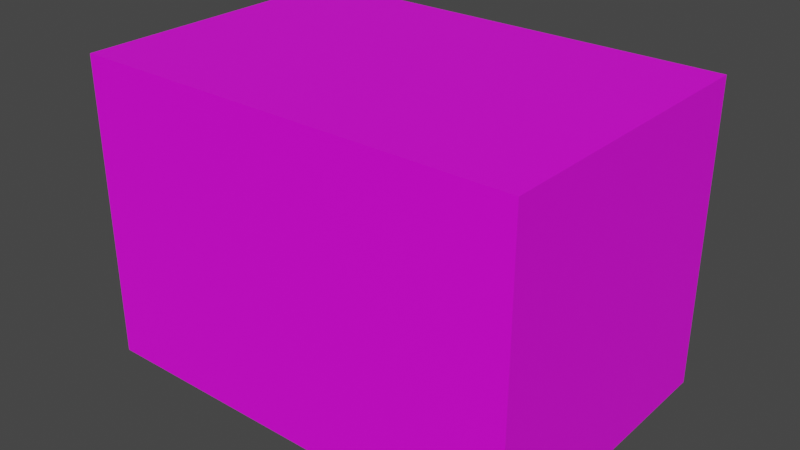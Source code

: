 # Source: 190_00B.blend  (saved by Blender 2.93.21; exported with 4.5.12 LTS)
import bpy
from mathutils import Matrix  # noqa: F401  (used for matrix-valued properties, if any)

bpy.ops.wm.read_factory_settings(use_empty=True)
scene = bpy.context.scene
scene.name = 'Scene'

# ---- collections
col_collection = bpy.data.collections.new('Collection'); scene.collection.children.link(col_collection)

# ---- images (referenced by path relative to the original .blend; pixels are not part of the script)
import os
ASSET_DIR = os.environ.get("B2B_ASSET_DIR", "")  # directory of the original .blend (textures are referenced by path, not embedded)
HERE = os.path.dirname(os.path.abspath(__file__))  # packed textures are extracted next to this script under _unpacked/

def load_image(name, relpath, width, height, colorspace="sRGB"):
    """Load a texture the original file referenced (path relative to the .blend, or extracted next to this script)."""
    p = next((c for c in (os.path.join(HERE, relpath), os.path.join(ASSET_DIR, relpath)) if relpath and os.path.exists(c)), "")
    if p:
        img = bpy.data.images.load(p, check_existing=True)
        img.name = name
    else:  # same state as the original file: an image datablock whose file is absent (Cycles renders it pink)
        img = bpy.data.images.new(name, width, height)
        img.source = "FILE"
        img.filepath = "//" + (relpath or name)
    img.colorspace_settings.name = colorspace
    return img
img_190_00b_jpg = load_image('190_00B.jpg', 'imgs/190_00B.jpg', 1024, 1024, 'sRGB')

# ---- materials (node trees are filled in below, after node groups)
mat_material = bpy.data.materials.new('material')
mat_material.use_transparent_shadow = False

# ---- material node trees
mat_material.use_nodes = True; mat_material.node_tree.nodes.clear()
_N = mat_material.node_tree.nodes; _L = mat_material.node_tree.links
n0 = _N.new('ShaderNodeBsdfPrincipled'); n0.name = 'Principled BSDF'; n0.location = (10, 300)
n0.distribution = 'GGX'
n0.subsurface_method = 'BURLEY'
n0.inputs[3].default_value = 1.45
n0.inputs[27].default_value = (0.0, 0.0, 0.0, 1.0)
n0.inputs[28].default_value = 1.0
n1 = _N.new('ShaderNodeOutputMaterial'); n1.name = 'Material Output'; n1.location = (300, 300)
n2 = _N.new('ShaderNodeTexImage'); n2.name = 'Image Texture'; n2.location = (-300, 200)
n2.image = img_190_00b_jpg
_L.new(n0.outputs[0], n1.inputs[0])
_L.new(n2.outputs[0], n0.inputs[0])
n1.is_active_output = True

# ---- world
world_world = bpy.data.worlds.new('World'); scene.world = world_world
world_world.use_nodes = True; world_world.node_tree.nodes.clear()
_N = world_world.node_tree.nodes; _L = world_world.node_tree.links
n0 = _N.new('ShaderNodeOutputWorld'); n0.name = 'World Output'; n0.location = (300, 300)
n1 = _N.new('ShaderNodeBackground'); n1.name = 'Background'; n1.location = (10, 300)
n1.inputs[0].default_value = (0.05088, 0.05088, 0.05088, 1.0)
_L.new(n1.outputs[0], n0.inputs[0])
n0.is_active_output = True
world_world.color = (0.05088, 0.05088, 0.05088)
world_world.use_sun_shadow = False
world_world.sun_shadow_jitter_overblur = 0.0

# ---- meshes
me_cube_001 = bpy.data.meshes.new('Cube.001')
me_cube_001.from_pydata([(-156.4, -105.2, -106.8), (-156.4, -105.2, 106.8), (-156.4, 105.2, -106.8), (-156.4, 105.2, 106.8), (156.4, -105.2, -106.8), (156.4, -105.2, 106.8), (156.4, 105.2, -106.8), (156.4, 105.2, 106.8)], [], [(0, 1, 3, 2), (2, 3, 7, 6), (6, 7, 5, 4), (4, 5, 1, 0), (2, 6, 4, 0), (7, 3, 1, 5)])
_uv = me_cube_001.uv_layers.new(name='UVMap')
_uv.uv.foreach_set('vector', [0.0, 0.5, 0.0, 0.0, 0.5, 0.0, 0.5, 0.5, 0.5, 0.0, 0.5, 1.0, 1.0, 1.0, 1.0, 0.0, 0.0, 0.5, 0.0, 1.0, 0.5, 1.0, 0.5, 0.5, 0.5, 0.0, 0.5, 1.0, 1.0, 1.0, 1.0, 0.0, 0.125, 0.5, 0.375, 0.5, 0.375, 0.75, 0.125, 0.75, 0.625, 0.5, 0.875, 0.5, 0.875, 0.75, 0.625, 0.75])
me_cube_001.materials.append(mat_material)
me_cube_001.use_remesh_fix_poles = True
me_cube_001.use_remesh_preserve_attributes = False
me_cube_001.update()

# ---- objects
ob_cube = bpy.data.objects.new('Cube', me_cube_001)

# ---- transforms, parenting, visibility, modifiers, constraints
ob_cube.location = (0.0, 0.0, 0.0)

# ---- collection membership
col_collection.objects.link(ob_cube)

# ---- scene / render settings (as saved in the file)
scene.frame_start = 1; scene.frame_end = 250; scene.frame_set(1)
scene.render.engine = 'BLENDER_EEVEE_NEXT'
scene.cycles.use_denoising = False
scene.cycles.samples = 128
scene.cycles.sampling_pattern = 'TABULATED_SOBOL'
scene.cycles.use_adaptive_sampling = False
scene.cycles.use_light_tree = False
scene.view_settings.view_transform = 'Filmic'
bpy.context.view_layer.update()

# ---- added for rendering (the .blend has no active camera and no usable light): camera, sun
cam_auto = bpy.data.cameras.new('AutoCamera')
cam_auto.lens = 50.0
cam_auto.sensor_width = 36.0
cam_auto.clip_end = 7034.71
ob_auto_camera = bpy.data.objects.new('AutoCamera', cam_auto)
scene.collection.objects.link(ob_auto_camera)
ob_auto_camera.location = (400.84, -481.008, 320.672)
ob_auto_camera.rotation_euler = (1.09748, -7.21219e-08, 0.694738)
scene.camera = ob_auto_camera
light_auto_sun = bpy.data.lights.new('AutoSun', 'SUN')
light_auto_sun.energy = 3.0
light_auto_sun.angle = 0.0523599
ob_auto_sun = bpy.data.objects.new('AutoSun', light_auto_sun)
scene.collection.objects.link(ob_auto_sun)
ob_auto_sun.rotation_euler = (0.872665, 0.174533, 0.523599)
bpy.context.view_layer.update()
